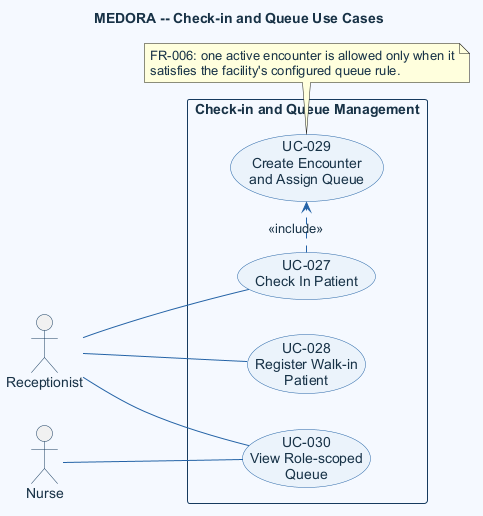

The diagram above was rendered by PlantUML. Its source (embedded in the PNG):
@startuml
title MEDORA -- Check-in and Queue Use Cases
left to right direction
skinparam shadowing false
skinparam defaultFontName Arial
skinparam defaultFontColor #183247
skinparam backgroundColor #F5F9FE
skinparam ArrowColor #2563A6
skinparam UsecaseBackgroundColor #EAF3FB
skinparam UsecaseBorderColor #2563A6
skinparam UsecaseFontColor #183247
skinparam ActorBorderColor #163A5F
skinparam ActorFontColor #183247
skinparam RectangleBackgroundColor #F5F9FE
skinparam RectangleBorderColor #163A5F

actor Receptionist as reception
actor Nurse as nurse

rectangle "Check-in and Queue Management" {
  usecase "UC-027\nCheck In Patient" as checkin
  usecase "UC-028\nRegister Walk-in\nPatient" as walkin
  usecase "UC-029\nCreate Encounter\nand Assign Queue" as queue
  usecase "UC-030\nView Role-scoped\nQueue" as viewQueue
}

reception -- checkin
reception -- walkin
reception -- viewQueue
nurse -- viewQueue

checkin .> queue : <<include>>

note bottom of queue
  FR-006: one active encounter is allowed only when it
  satisfies the facility's configured queue rule.
end note
@enduml